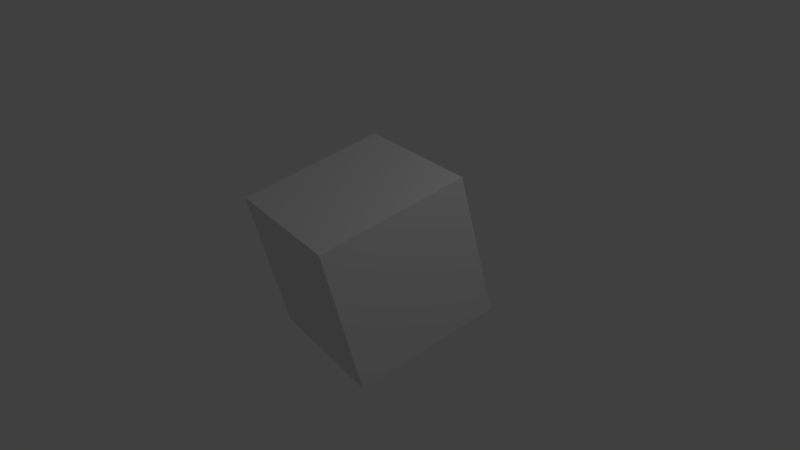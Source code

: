 # Source: cube.blend  (saved by Blender 2.79.6; exported with 4.5.12 LTS)
import bpy
from mathutils import Matrix  # noqa: F401  (used for matrix-valued properties, if any)

bpy.ops.wm.read_factory_settings(use_empty=True)
scene = bpy.context.scene
scene.name = 'Scene'

# ---- collections
col_collection_1 = bpy.data.collections.new('Collection 1'); scene.collection.children.link(col_collection_1)

# ---- materials (node trees are filled in below, after node groups)
mat_material = bpy.data.materials.new('Material')
mat_material.alpha_threshold = 0.0
mat_material.use_transparent_shadow = False
mat_material.roughness = 0.5
mat_material.line_color = (0.0, 0.0, 0.0, 1.0)

# ---- material node trees

# ---- world
world_world = bpy.data.worlds.new('World'); scene.world = world_world
world_world.color = (0.05088, 0.05088, 0.05088)
world_world.use_sun_shadow = False
world_world.sun_shadow_jitter_overblur = 0.0

# ---- cameras
cam_camera = bpy.data.cameras.new('Camera')
cam_camera.clip_end = 100.0
cam_camera.lens = 35.0
cam_camera.sensor_width = 32.0
cam_camera.sensor_height = 18.0
cam_camera.ortho_scale = 7.314
cam_camera.dof.focus_distance = 0.0
cam_camera.dof.aperture_fstop = 128.0

# ---- lights
light_lamp = bpy.data.lights.new('Lamp', 'POINT')
light_lamp.transmission_factor = 0.0
light_lamp.cutoff_distance = 30.0
light_lamp.energy = 100.0
light_lamp.shadow_buffer_clip_start = 1.001
light_lamp.shadow_soft_size = 0.1
light_lamp.shadow_maximum_resolution = 0.006
light_lamp.use_absolute_resolution = True

# ---- meshes
me_cube = bpy.data.meshes.new('Cube')
me_cube.from_pydata([(1.0, 1.0, -1.0), (1.0, -1.0, -1.0), (-1.0, -1.0, -1.0), (-1.0, 1.0, -1.0), (1.0, 1.0, 1.0), (1.0, -1.0, 1.0), (-1.0, -1.0, 1.0), (-1.0, 1.0, 1.0)], [], [(0, 1, 2, 3), (4, 7, 6, 5), (0, 4, 5, 1), (1, 5, 6, 2), (2, 6, 7, 3), (4, 0, 3, 7)])
me_cube.materials.append(mat_material)
me_cube.use_remesh_preserve_volume = False
me_cube.use_remesh_preserve_attributes = False
me_cube.use_mirror_vertex_groups = False
me_cube.update()

# ---- objects
ob_cube = bpy.data.objects.new('Cube', me_cube)
ob_lamp = bpy.data.objects.new('Lamp', light_lamp)
ob_camera = bpy.data.objects.new('Camera', cam_camera)

# ---- transforms, parenting, visibility, modifiers, constraints
ob_cube.location = (0.0, 0.0, 0.0)
ob_cube.rotation_euler = (2.901, 6.32, 2.956)
ob_cube.lock_rotations_4d = False
ob_cube.empty_display_type = 'ARROWS'
ob_cube.lineart.crease_threshold = 0.0
ob_lamp.location = (4.076, 1.005, 5.904)
ob_lamp.rotation_euler = (0.6503, 0.05522, 1.866)
ob_lamp.lock_rotations_4d = False
ob_lamp.empty_display_type = 'ARROWS'
ob_lamp.color = (0.0, 0.0, 0.0, 0.0)
ob_lamp.lineart.crease_threshold = 0.0
ob_camera.location = (7.481, -6.508, 5.344)
ob_camera.rotation_euler = (1.109, 0.0, 0.8149)
ob_camera.lock_rotations_4d = False
ob_camera.empty_display_type = 'ARROWS'
ob_camera.color = (0.0, 0.0, 0.0, 0.0)
ob_camera.display_type = 'WIRE'
ob_camera.lineart.crease_threshold = 0.0

# ---- collection membership
col_collection_1.objects.link(ob_cube)
col_collection_1.objects.link(ob_lamp)
col_collection_1.objects.link(ob_camera)

# ---- scene / render settings (as saved in the file)
scene.camera = ob_camera
scene.frame_start = 1; scene.frame_end = 250; scene.frame_set(1)
scene.render.engine = 'BLENDER_EEVEE_NEXT'
scene.render.resolution_percentage = 50
scene.render.dither_intensity = 0.0
scene.cycles.use_denoising = False
scene.cycles.samples = 128
scene.cycles.sampling_pattern = 'TABULATED_SOBOL'
scene.cycles.use_adaptive_sampling = False
scene.cycles.use_light_tree = False
scene.view_settings.view_transform = 'Standard'
bpy.context.view_layer.update()
